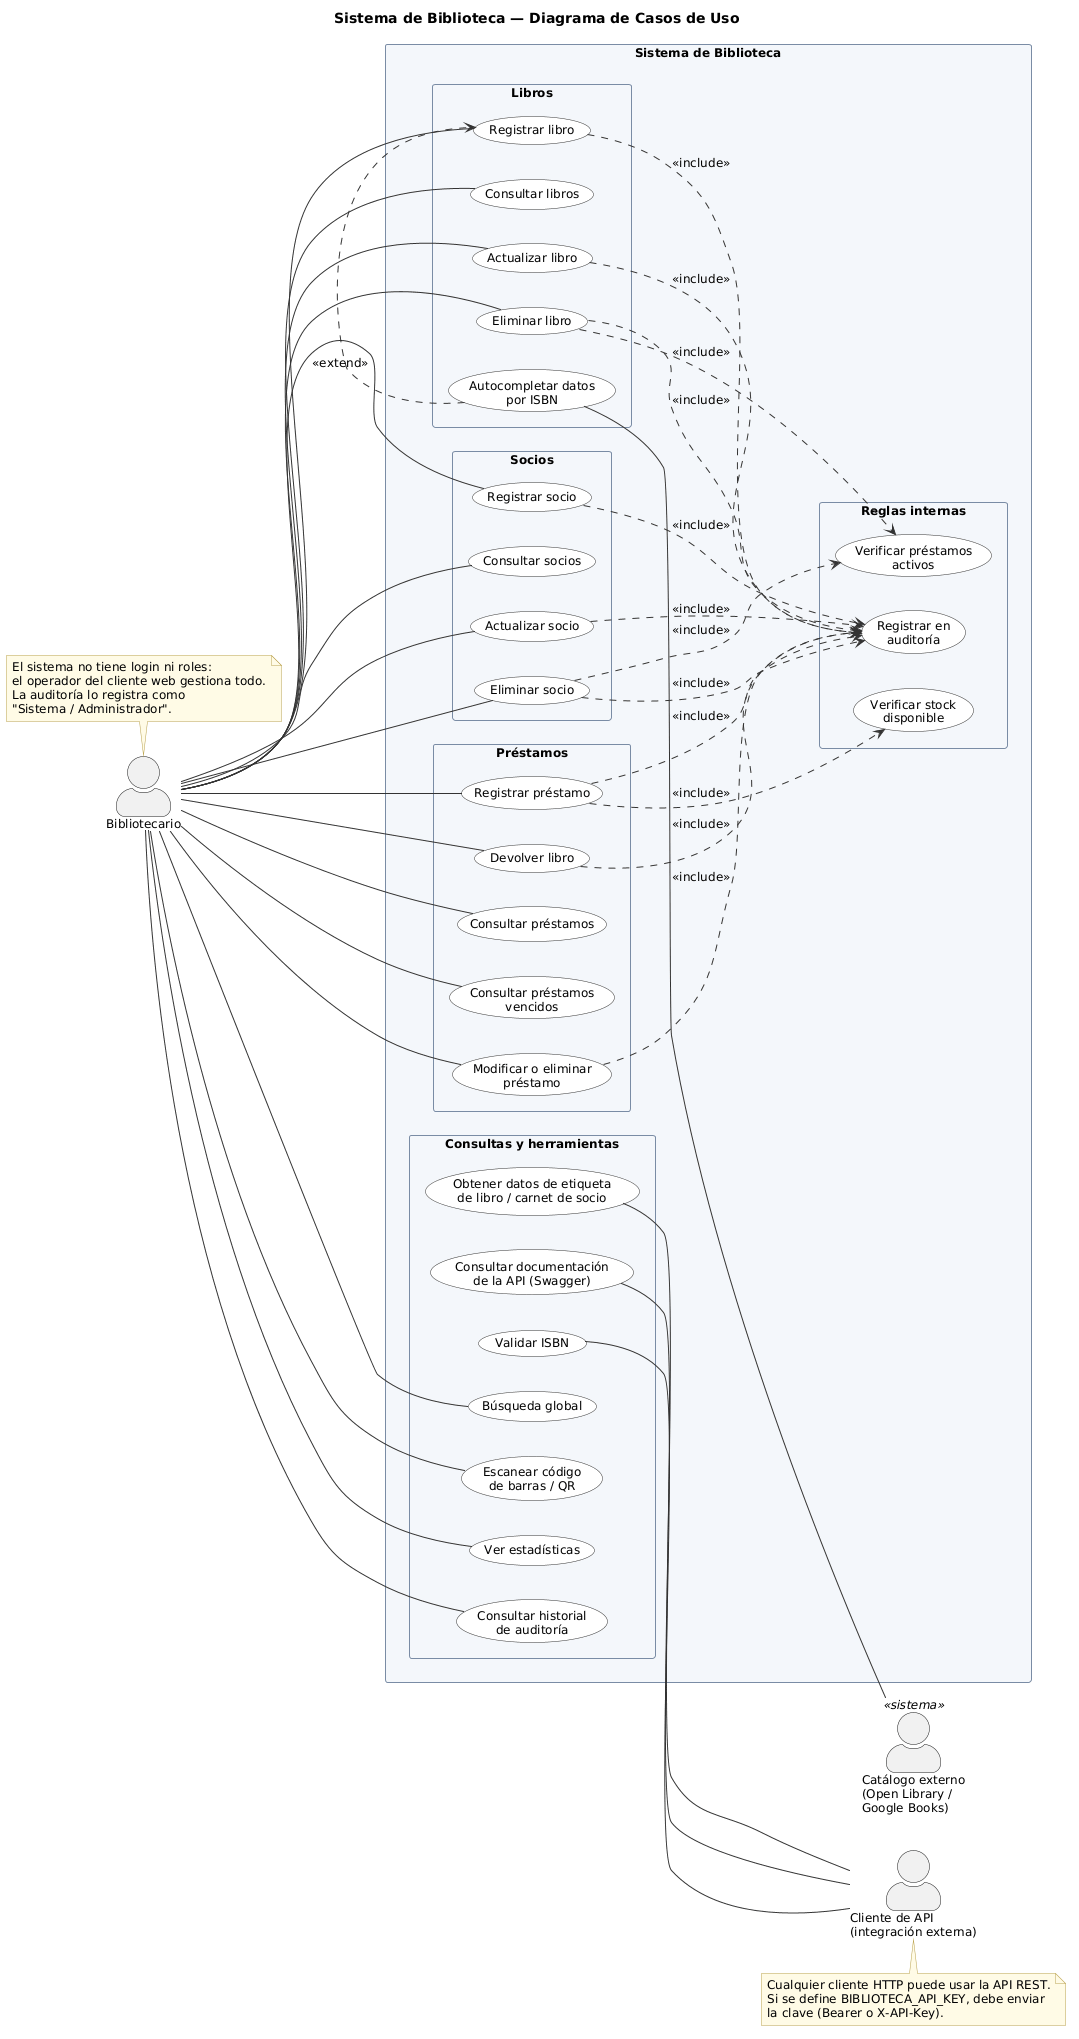

The diagram above was rendered by PlantUML. Its source (embedded in the PNG):
@startuml
' Diagrama de casos de uso construido a partir del codigo real:
'  - rutas REST de java-core/src/main/java/com/biblioteca/Main.java
'  - reglas de negocio de com.biblioteca.services.*
'  - llamadas del cliente web en frontend/src/js/*.js

title Sistema de Biblioteca — Diagrama de Casos de Uso

left to right direction
skinparam shadowing false
skinparam defaultFontName Arial
skinparam defaultFontSize 12
skinparam packageStyle rectangle
skinparam actorStyle awesome
skinparam usecase {
  BackgroundColor #FDFDFD
  BorderColor #333333
  ArrowColor #333333
}
skinparam rectangle {
  BackgroundColor #F4F7FB
  BorderColor #7A8CA5
}
skinparam note {
  BackgroundColor #FFFBE6
  BorderColor #B8A04A
}

actor "Bibliotecario" as Biblio
actor "Cliente de API\n(integración externa)" as ClienteApi
actor "Catálogo externo\n(Open Library /\nGoogle Books)" as Catalogo <<sistema>>

rectangle "Sistema de Biblioteca" {

  rectangle "Libros" {
    usecase "Registrar libro" as UC_RegLibro
    usecase "Autocompletar datos\npor ISBN" as UC_Autocompletar
    usecase "Consultar libros" as UC_ConLibros
    usecase "Actualizar libro" as UC_ActLibro
    usecase "Eliminar libro" as UC_ElimLibro
  }

  rectangle "Socios" {
    usecase "Registrar socio" as UC_RegSocio
    usecase "Consultar socios" as UC_ConSocios
    usecase "Actualizar socio" as UC_ActSocio
    usecase "Eliminar socio" as UC_ElimSocio
  }

  rectangle "Préstamos" {
    usecase "Registrar préstamo" as UC_RegPrestamo
    usecase "Devolver libro" as UC_Devolver
    usecase "Consultar préstamos" as UC_ConPrestamos
    usecase "Consultar préstamos\nvencidos" as UC_Vencidos
    usecase "Modificar o eliminar\npréstamo" as UC_ModPrestamo
  }

  rectangle "Consultas y herramientas" {
    usecase "Búsqueda global" as UC_Busqueda
    usecase "Escanear código\nde barras / QR" as UC_Escanear
    usecase "Ver estadísticas" as UC_Estadisticas
    usecase "Consultar historial\nde auditoría" as UC_ConAudit
    usecase "Validar ISBN" as UC_ValIsbn
    usecase "Obtener datos de etiqueta\nde libro / carnet de socio" as UC_Etiquetas
    usecase "Consultar documentación\nde la API (Swagger)" as UC_Docs
  }

  rectangle "Reglas internas" {
    usecase "Verificar stock\ndisponible" as UC_Stock
    usecase "Verificar préstamos\nactivos" as UC_Activos
    usecase "Registrar en\nauditoría" as UC_RegAudit
  }
}

' ---------- Bibliotecario (usa el cliente web) ----------
Biblio -- UC_RegLibro
Biblio -- UC_ConLibros
Biblio -- UC_ActLibro
Biblio -- UC_ElimLibro
Biblio -- UC_RegSocio
Biblio -- UC_ConSocios
Biblio -- UC_ActSocio
Biblio -- UC_ElimSocio
Biblio -- UC_RegPrestamo
Biblio -- UC_Devolver
Biblio -- UC_ConPrestamos
Biblio -- UC_Vencidos
Biblio -- UC_ModPrestamo
Biblio -- UC_Busqueda
Biblio -- UC_Escanear
Biblio -- UC_Estadisticas
Biblio -- UC_ConAudit

' ---------- Cliente de API (endpoints sin pantalla en el cliente web) ----------
UC_ValIsbn -- ClienteApi
UC_Etiquetas -- ClienteApi
UC_Docs -- ClienteApi

' ---------- Sistema externo ----------
UC_Autocompletar -- Catalogo

' ---------- extend ----------
UC_Autocompletar .> UC_RegLibro : <<extend>>

' ---------- include ----------
UC_RegPrestamo ..> UC_Stock : <<include>>
UC_ElimLibro ..> UC_Activos : <<include>>
UC_ElimSocio ..> UC_Activos : <<include>>

UC_RegLibro ..> UC_RegAudit : <<include>>
UC_ActLibro ..> UC_RegAudit : <<include>>
UC_ElimLibro ..> UC_RegAudit : <<include>>
UC_RegSocio ..> UC_RegAudit : <<include>>
UC_ActSocio ..> UC_RegAudit : <<include>>
UC_ElimSocio ..> UC_RegAudit : <<include>>
UC_RegPrestamo ..> UC_RegAudit : <<include>>
UC_Devolver ..> UC_RegAudit : <<include>>
UC_ModPrestamo ..> UC_RegAudit : <<include>>

note top of Biblio
  El sistema no tiene login ni roles:
  el operador del cliente web gestiona todo.
  La auditoría lo registra como
  "Sistema / Administrador".
end note

note bottom of ClienteApi
  Cualquier cliente HTTP puede usar la API REST.
  Si se define BIBLIOTECA_API_KEY, debe enviar
  la clave (Bearer o X-API-Key).
end note
@enduml